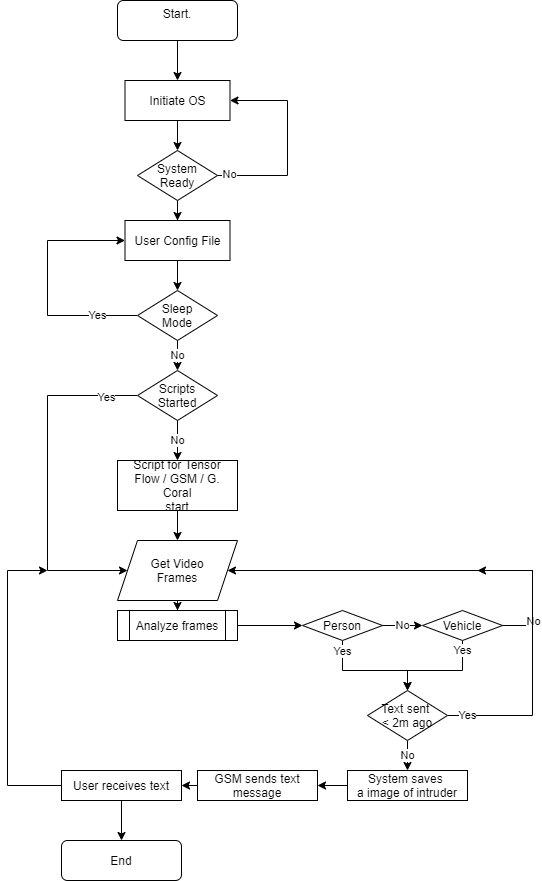

The diagram above was exported from draw.io. Its source (the exported page's mxGraphModel, read from the mxfile embedded in the PNG):
<mxGraphModel dx="1185" dy="635" grid="1" gridSize="10" guides="1" tooltips="1" connect="1" arrows="1" fold="1" page="1" pageScale="1" pageWidth="850" pageHeight="1100" math="0" shadow="0">
  <root>
    <mxCell id="0" />
    <mxCell id="1" parent="0" />
    <mxCell id="ZltwenZyvXwk14I4qNMj-134" style="edgeStyle=orthogonalEdgeStyle;rounded=0;orthogonalLoop=1;jettySize=auto;html=1;exitX=0.5;exitY=1;exitDx=0;exitDy=0;entryX=0.5;entryY=0;entryDx=0;entryDy=0;spacing=3;" edge="1" parent="1" source="ZltwenZyvXwk14I4qNMj-135" target="ZltwenZyvXwk14I4qNMj-137">
      <mxGeometry relative="1" as="geometry" />
    </mxCell>
    <mxCell id="ZltwenZyvXwk14I4qNMj-135" value="&lt;div&gt;Start.&lt;/div&gt;&lt;div&gt;&lt;br&gt;&lt;/div&gt;" style="rounded=1;whiteSpace=wrap;html=1;fontSize=12;glass=0;strokeWidth=1;shadow=0;spacing=3;" vertex="1" parent="1">
      <mxGeometry x="430" y="340" width="120" height="40" as="geometry" />
    </mxCell>
    <mxCell id="ZltwenZyvXwk14I4qNMj-136" style="edgeStyle=orthogonalEdgeStyle;rounded=0;orthogonalLoop=1;jettySize=auto;html=1;exitX=0.5;exitY=1;exitDx=0;exitDy=0;entryX=0.5;entryY=0;entryDx=0;entryDy=0;spacing=3;" edge="1" parent="1" source="ZltwenZyvXwk14I4qNMj-137" target="ZltwenZyvXwk14I4qNMj-141">
      <mxGeometry relative="1" as="geometry" />
    </mxCell>
    <mxCell id="ZltwenZyvXwk14I4qNMj-137" value="Initiate OS" style="rounded=0;whiteSpace=wrap;html=1;spacing=3;" vertex="1" parent="1">
      <mxGeometry x="437.5" y="420" width="105" height="40" as="geometry" />
    </mxCell>
    <mxCell id="ZltwenZyvXwk14I4qNMj-138" style="edgeStyle=orthogonalEdgeStyle;rounded=0;orthogonalLoop=1;jettySize=auto;html=1;exitX=1;exitY=0.5;exitDx=0;exitDy=0;entryX=1;entryY=0.5;entryDx=0;entryDy=0;spacing=3;" edge="1" parent="1" source="ZltwenZyvXwk14I4qNMj-141" target="ZltwenZyvXwk14I4qNMj-137">
      <mxGeometry relative="1" as="geometry">
        <mxPoint x="560" y="450" as="targetPoint" />
        <Array as="points">
          <mxPoint x="600" y="515" />
          <mxPoint x="600" y="440" />
        </Array>
      </mxGeometry>
    </mxCell>
    <mxCell id="ZltwenZyvXwk14I4qNMj-139" value="&lt;div&gt;No&lt;/div&gt;" style="edgeLabel;html=1;align=center;verticalAlign=middle;resizable=0;points=[];spacing=3;" vertex="1" connectable="0" parent="ZltwenZyvXwk14I4qNMj-138">
      <mxGeometry x="-0.8818" y="1" relative="1" as="geometry">
        <mxPoint as="offset" />
      </mxGeometry>
    </mxCell>
    <mxCell id="ZltwenZyvXwk14I4qNMj-140" style="edgeStyle=orthogonalEdgeStyle;rounded=0;orthogonalLoop=1;jettySize=auto;html=1;exitX=0.5;exitY=1;exitDx=0;exitDy=0;spacing=3;" edge="1" parent="1" source="ZltwenZyvXwk14I4qNMj-141" target="ZltwenZyvXwk14I4qNMj-163">
      <mxGeometry relative="1" as="geometry" />
    </mxCell>
    <mxCell id="ZltwenZyvXwk14I4qNMj-141" value="System Ready" style="rhombus;whiteSpace=wrap;html=1;rounded=0;spacing=3;" vertex="1" parent="1">
      <mxGeometry x="450" y="490" width="80" height="50" as="geometry" />
    </mxCell>
    <mxCell id="ZltwenZyvXwk14I4qNMj-142" style="edgeStyle=orthogonalEdgeStyle;rounded=0;orthogonalLoop=1;jettySize=auto;html=1;exitX=0.5;exitY=1;exitDx=0;exitDy=0;spacing=3;" edge="1" parent="1" source="ZltwenZyvXwk14I4qNMj-144">
      <mxGeometry relative="1" as="geometry">
        <mxPoint x="454.8571428571429" y="839.8571428571429" as="targetPoint" />
      </mxGeometry>
    </mxCell>
    <mxCell id="ZltwenZyvXwk14I4qNMj-143" style="edgeStyle=orthogonalEdgeStyle;rounded=0;orthogonalLoop=1;jettySize=auto;html=1;exitX=0.5;exitY=1;exitDx=0;exitDy=0;spacing=3;" edge="1" parent="1" source="ZltwenZyvXwk14I4qNMj-144" target="ZltwenZyvXwk14I4qNMj-146">
      <mxGeometry relative="1" as="geometry" />
    </mxCell>
    <mxCell id="ZltwenZyvXwk14I4qNMj-144" value="&lt;div&gt;Script for Tensor Flow / GSM / G. Coral&lt;/div&gt;start" style="rounded=0;whiteSpace=wrap;html=1;spacing=3;" vertex="1" parent="1">
      <mxGeometry x="430" y="800" width="120" height="50" as="geometry" />
    </mxCell>
    <mxCell id="ZltwenZyvXwk14I4qNMj-145" value="" style="edgeStyle=orthogonalEdgeStyle;rounded=0;orthogonalLoop=1;jettySize=auto;html=1;spacing=3;" edge="1" parent="1" source="ZltwenZyvXwk14I4qNMj-146" target="ZltwenZyvXwk14I4qNMj-148">
      <mxGeometry relative="1" as="geometry" />
    </mxCell>
    <mxCell id="ZltwenZyvXwk14I4qNMj-146" value="&lt;div&gt;Get Video&lt;/div&gt;&lt;div&gt;Frames&lt;/div&gt;" style="shape=parallelogram;perimeter=parallelogramPerimeter;whiteSpace=wrap;html=1;fixedSize=1;rounded=0;spacing=3;" vertex="1" parent="1">
      <mxGeometry x="430" y="880" width="120" height="60" as="geometry" />
    </mxCell>
    <mxCell id="ZltwenZyvXwk14I4qNMj-147" style="edgeStyle=orthogonalEdgeStyle;rounded=0;orthogonalLoop=1;jettySize=auto;html=1;exitX=1;exitY=0.5;exitDx=0;exitDy=0;entryX=0;entryY=0.5;entryDx=0;entryDy=0;spacing=3;" edge="1" parent="1" source="ZltwenZyvXwk14I4qNMj-148" target="ZltwenZyvXwk14I4qNMj-152">
      <mxGeometry relative="1" as="geometry" />
    </mxCell>
    <mxCell id="ZltwenZyvXwk14I4qNMj-148" value="Analyze frames" style="shape=process;whiteSpace=wrap;html=1;backgroundOutline=1;rounded=0;spacing=3;" vertex="1" parent="1">
      <mxGeometry x="430" y="950" width="120" height="30" as="geometry" />
    </mxCell>
    <mxCell id="ZltwenZyvXwk14I4qNMj-149" value="" style="edgeStyle=orthogonalEdgeStyle;rounded=0;orthogonalLoop=1;jettySize=auto;html=1;exitX=0.5;exitY=1;exitDx=0;exitDy=0;entryX=0.5;entryY=0;entryDx=0;entryDy=0;spacing=3;" edge="1" parent="1" source="ZltwenZyvXwk14I4qNMj-152" target="ZltwenZyvXwk14I4qNMj-161">
      <mxGeometry relative="1" as="geometry">
        <mxPoint x="705" y="1140" as="targetPoint" />
        <Array as="points">
          <mxPoint x="655" y="1010" />
          <mxPoint x="720" y="1010" />
        </Array>
      </mxGeometry>
    </mxCell>
    <mxCell id="ZltwenZyvXwk14I4qNMj-150" value="&lt;div&gt;Yes&lt;/div&gt;" style="edgeLabel;html=1;align=center;verticalAlign=middle;resizable=0;points=[];spacing=3;" vertex="1" connectable="0" parent="ZltwenZyvXwk14I4qNMj-149">
      <mxGeometry x="-0.8182" relative="1" as="geometry">
        <mxPoint as="offset" />
      </mxGeometry>
    </mxCell>
    <mxCell id="ZltwenZyvXwk14I4qNMj-151" value="No" style="edgeStyle=orthogonalEdgeStyle;rounded=0;orthogonalLoop=1;jettySize=auto;html=1;exitX=1;exitY=0.5;exitDx=0;exitDy=0;entryX=0;entryY=0.5;entryDx=0;entryDy=0;spacing=3;" edge="1" parent="1" source="ZltwenZyvXwk14I4qNMj-152" target="ZltwenZyvXwk14I4qNMj-157">
      <mxGeometry relative="1" as="geometry" />
    </mxCell>
    <mxCell id="ZltwenZyvXwk14I4qNMj-152" value="Person" style="rhombus;whiteSpace=wrap;html=1;rounded=0;spacing=3;" vertex="1" parent="1">
      <mxGeometry x="615" y="950" width="80" height="30" as="geometry" />
    </mxCell>
    <mxCell id="ZltwenZyvXwk14I4qNMj-153" value="" style="edgeStyle=orthogonalEdgeStyle;rounded=0;orthogonalLoop=1;jettySize=auto;html=1;entryX=1;entryY=0.5;entryDx=0;entryDy=0;exitX=1;exitY=0.5;exitDx=0;exitDy=0;spacing=3;" edge="1" parent="1" source="ZltwenZyvXwk14I4qNMj-157" target="ZltwenZyvXwk14I4qNMj-146">
      <mxGeometry relative="1" as="geometry">
        <mxPoint x="515" y="930" as="targetPoint" />
        <Array as="points">
          <mxPoint x="845" y="965" />
          <mxPoint x="845" y="910" />
        </Array>
      </mxGeometry>
    </mxCell>
    <mxCell id="ZltwenZyvXwk14I4qNMj-154" value="&lt;div&gt;No&lt;/div&gt;" style="edgeLabel;html=1;align=center;verticalAlign=middle;resizable=0;points=[];spacing=3;" vertex="1" connectable="0" parent="ZltwenZyvXwk14I4qNMj-153">
      <mxGeometry x="-0.8237" y="-1" relative="1" as="geometry">
        <mxPoint as="offset" />
      </mxGeometry>
    </mxCell>
    <mxCell id="ZltwenZyvXwk14I4qNMj-155" value="" style="edgeStyle=orthogonalEdgeStyle;rounded=0;orthogonalLoop=1;jettySize=auto;html=1;spacing=3;" edge="1" parent="1" source="ZltwenZyvXwk14I4qNMj-157" target="ZltwenZyvXwk14I4qNMj-161">
      <mxGeometry relative="1" as="geometry">
        <mxPoint x="705" y="1140" as="targetPoint" />
        <Array as="points">
          <mxPoint x="775" y="1010" />
          <mxPoint x="720" y="1010" />
        </Array>
      </mxGeometry>
    </mxCell>
    <mxCell id="ZltwenZyvXwk14I4qNMj-156" value="&lt;div&gt;Yes&lt;/div&gt;" style="edgeLabel;html=1;align=center;verticalAlign=middle;resizable=0;points=[];spacing=3;" vertex="1" connectable="0" parent="ZltwenZyvXwk14I4qNMj-155">
      <mxGeometry x="-0.8286" relative="1" as="geometry">
        <mxPoint as="offset" />
      </mxGeometry>
    </mxCell>
    <mxCell id="ZltwenZyvXwk14I4qNMj-157" value="&lt;div&gt;Vehicle&lt;/div&gt;" style="rhombus;whiteSpace=wrap;html=1;rounded=0;spacing=3;" vertex="1" parent="1">
      <mxGeometry x="735" y="950" width="80" height="30" as="geometry" />
    </mxCell>
    <mxCell id="ZltwenZyvXwk14I4qNMj-158" style="edgeStyle=orthogonalEdgeStyle;rounded=0;orthogonalLoop=1;jettySize=auto;html=1;exitX=1;exitY=0.5;exitDx=0;exitDy=0;spacing=3;" edge="1" parent="1" source="ZltwenZyvXwk14I4qNMj-161">
      <mxGeometry relative="1" as="geometry">
        <mxPoint x="790" y="910" as="targetPoint" />
        <Array as="points">
          <mxPoint x="845" y="1055" />
          <mxPoint x="845" y="910" />
          <mxPoint x="805" y="910" />
        </Array>
      </mxGeometry>
    </mxCell>
    <mxCell id="ZltwenZyvXwk14I4qNMj-159" value="Yes" style="edgeLabel;html=1;align=center;verticalAlign=middle;resizable=0;points=[];spacing=3;" vertex="1" connectable="0" parent="ZltwenZyvXwk14I4qNMj-158">
      <mxGeometry x="-0.8643" relative="1" as="geometry">
        <mxPoint as="offset" />
      </mxGeometry>
    </mxCell>
    <mxCell id="ZltwenZyvXwk14I4qNMj-160" value="No" style="edgeStyle=orthogonalEdgeStyle;rounded=0;orthogonalLoop=1;jettySize=auto;html=1;spacing=3;" edge="1" parent="1" source="ZltwenZyvXwk14I4qNMj-161" target="ZltwenZyvXwk14I4qNMj-173">
      <mxGeometry relative="1" as="geometry" />
    </mxCell>
    <mxCell id="ZltwenZyvXwk14I4qNMj-161" value="&lt;div&gt;Text sent &lt;br&gt;&lt;/div&gt;&lt;div&gt;&amp;lt; 2m ago&lt;br&gt;&lt;/div&gt;" style="rhombus;whiteSpace=wrap;html=1;spacing=3;" vertex="1" parent="1">
      <mxGeometry x="680" y="1030" width="80" height="50" as="geometry" />
    </mxCell>
    <mxCell id="ZltwenZyvXwk14I4qNMj-162" style="edgeStyle=orthogonalEdgeStyle;rounded=0;orthogonalLoop=1;jettySize=auto;html=1;exitX=0.5;exitY=1;exitDx=0;exitDy=0;entryX=0.5;entryY=0;entryDx=0;entryDy=0;spacing=3;" edge="1" parent="1" source="ZltwenZyvXwk14I4qNMj-163" target="ZltwenZyvXwk14I4qNMj-167">
      <mxGeometry relative="1" as="geometry" />
    </mxCell>
    <mxCell id="ZltwenZyvXwk14I4qNMj-163" value="User Config File" style="rounded=0;whiteSpace=wrap;html=1;spacing=3;" vertex="1" parent="1">
      <mxGeometry x="437.5" y="560" width="105" height="40" as="geometry" />
    </mxCell>
    <mxCell id="ZltwenZyvXwk14I4qNMj-164" value="No" style="edgeStyle=orthogonalEdgeStyle;rounded=0;orthogonalLoop=1;jettySize=auto;html=1;exitX=0.5;exitY=1;exitDx=0;exitDy=0;entryX=0.5;entryY=0;entryDx=0;entryDy=0;spacing=3;" edge="1" parent="1" source="ZltwenZyvXwk14I4qNMj-167" target="ZltwenZyvXwk14I4qNMj-171">
      <mxGeometry relative="1" as="geometry" />
    </mxCell>
    <mxCell id="ZltwenZyvXwk14I4qNMj-165" style="edgeStyle=orthogonalEdgeStyle;rounded=0;orthogonalLoop=1;jettySize=auto;html=1;exitX=0;exitY=0.5;exitDx=0;exitDy=0;entryX=0;entryY=0.5;entryDx=0;entryDy=0;spacing=3;" edge="1" parent="1" source="ZltwenZyvXwk14I4qNMj-167" target="ZltwenZyvXwk14I4qNMj-163">
      <mxGeometry relative="1" as="geometry">
        <mxPoint x="340" y="580" as="targetPoint" />
        <Array as="points">
          <mxPoint x="360" y="655" />
          <mxPoint x="360" y="580" />
        </Array>
      </mxGeometry>
    </mxCell>
    <mxCell id="ZltwenZyvXwk14I4qNMj-166" value="Yes" style="edgeLabel;html=1;align=center;verticalAlign=middle;resizable=0;points=[];spacing=3;" vertex="1" connectable="0" parent="ZltwenZyvXwk14I4qNMj-165">
      <mxGeometry x="-0.6623" relative="1" as="geometry">
        <mxPoint as="offset" />
      </mxGeometry>
    </mxCell>
    <mxCell id="ZltwenZyvXwk14I4qNMj-167" value="&lt;div&gt;Sleep&lt;/div&gt;&lt;div&gt;Mode&lt;br&gt;&lt;/div&gt;" style="rhombus;whiteSpace=wrap;html=1;rounded=0;spacing=3;" vertex="1" parent="1">
      <mxGeometry x="450" y="630" width="80" height="50" as="geometry" />
    </mxCell>
    <mxCell id="ZltwenZyvXwk14I4qNMj-168" style="edgeStyle=orthogonalEdgeStyle;rounded=0;orthogonalLoop=1;jettySize=auto;html=1;exitX=0;exitY=0.5;exitDx=0;exitDy=0;entryX=0;entryY=0.5;entryDx=0;entryDy=0;spacing=3;" edge="1" parent="1" source="ZltwenZyvXwk14I4qNMj-171" target="ZltwenZyvXwk14I4qNMj-146">
      <mxGeometry relative="1" as="geometry">
        <mxPoint x="170" y="900" as="targetPoint" />
        <Array as="points">
          <mxPoint x="360" y="735" />
          <mxPoint x="360" y="910" />
        </Array>
      </mxGeometry>
    </mxCell>
    <mxCell id="ZltwenZyvXwk14I4qNMj-169" value="Yes" style="edgeLabel;html=1;align=center;verticalAlign=middle;resizable=0;points=[];spacing=3;" vertex="1" connectable="0" parent="ZltwenZyvXwk14I4qNMj-168">
      <mxGeometry x="-0.8153" y="2" relative="1" as="geometry">
        <mxPoint as="offset" />
      </mxGeometry>
    </mxCell>
    <mxCell id="ZltwenZyvXwk14I4qNMj-170" value="No" style="edgeStyle=orthogonalEdgeStyle;rounded=0;orthogonalLoop=1;jettySize=auto;html=1;exitX=0.5;exitY=1;exitDx=0;exitDy=0;entryX=0.5;entryY=0;entryDx=0;entryDy=0;spacing=3;" edge="1" parent="1" source="ZltwenZyvXwk14I4qNMj-171" target="ZltwenZyvXwk14I4qNMj-144">
      <mxGeometry relative="1" as="geometry" />
    </mxCell>
    <mxCell id="ZltwenZyvXwk14I4qNMj-171" value="&lt;div&gt;Scripts&lt;/div&gt;&lt;div&gt;Started&lt;br&gt;&lt;/div&gt;" style="rhombus;whiteSpace=wrap;html=1;rounded=0;spacing=3;" vertex="1" parent="1">
      <mxGeometry x="450" y="710" width="80" height="50" as="geometry" />
    </mxCell>
    <mxCell id="ZltwenZyvXwk14I4qNMj-172" style="edgeStyle=orthogonalEdgeStyle;rounded=0;orthogonalLoop=1;jettySize=auto;html=1;exitX=0;exitY=0.5;exitDx=0;exitDy=0;entryX=1;entryY=0.5;entryDx=0;entryDy=0;spacing=3;" edge="1" parent="1" source="ZltwenZyvXwk14I4qNMj-173" target="ZltwenZyvXwk14I4qNMj-175">
      <mxGeometry relative="1" as="geometry" />
    </mxCell>
    <mxCell id="ZltwenZyvXwk14I4qNMj-173" value="&lt;div&gt;System saves &lt;br&gt;&lt;/div&gt;&lt;div&gt;a image of intruder&lt;br&gt;&lt;/div&gt;" style="whiteSpace=wrap;html=1;spacing=3;" vertex="1" parent="1">
      <mxGeometry x="660" y="1110" width="120" height="30" as="geometry" />
    </mxCell>
    <mxCell id="ZltwenZyvXwk14I4qNMj-174" style="edgeStyle=orthogonalEdgeStyle;rounded=0;orthogonalLoop=1;jettySize=auto;html=1;exitX=0;exitY=0.5;exitDx=0;exitDy=0;entryX=1;entryY=0.5;entryDx=0;entryDy=0;spacing=3;" edge="1" parent="1" source="ZltwenZyvXwk14I4qNMj-175" target="ZltwenZyvXwk14I4qNMj-177">
      <mxGeometry relative="1" as="geometry" />
    </mxCell>
    <mxCell id="ZltwenZyvXwk14I4qNMj-175" value="&lt;div&gt;GSM sends text message&lt;/div&gt;" style="whiteSpace=wrap;html=1;spacing=3;" vertex="1" parent="1">
      <mxGeometry x="510" y="1110" width="120" height="30" as="geometry" />
    </mxCell>
    <mxCell id="ZltwenZyvXwk14I4qNMj-176" style="edgeStyle=orthogonalEdgeStyle;rounded=0;orthogonalLoop=1;jettySize=auto;html=1;exitX=0;exitY=0.5;exitDx=0;exitDy=0;spacing=3;" edge="1" parent="1" source="ZltwenZyvXwk14I4qNMj-177">
      <mxGeometry relative="1" as="geometry">
        <mxPoint x="360" y="910" as="targetPoint" />
        <Array as="points">
          <mxPoint x="320" y="1125" />
          <mxPoint x="320" y="910" />
        </Array>
      </mxGeometry>
    </mxCell>
    <mxCell id="ZltwenZyvXwk14I4qNMj-179" value="" style="edgeStyle=none;rounded=0;sketch=0;orthogonalLoop=1;jettySize=auto;html=1;shadow=0;spacing=3;" edge="1" parent="1" source="ZltwenZyvXwk14I4qNMj-177" target="ZltwenZyvXwk14I4qNMj-178">
      <mxGeometry relative="1" as="geometry" />
    </mxCell>
    <mxCell id="ZltwenZyvXwk14I4qNMj-177" value="&lt;div&gt;User receives text&lt;br&gt;&lt;/div&gt;" style="whiteSpace=wrap;html=1;spacing=3;" vertex="1" parent="1">
      <mxGeometry x="374" y="1110" width="120" height="30" as="geometry" />
    </mxCell>
    <mxCell id="ZltwenZyvXwk14I4qNMj-178" value="&lt;div&gt;End&lt;/div&gt;" style="rounded=1;whiteSpace=wrap;html=1;fontSize=12;glass=0;strokeWidth=1;shadow=0;spacing=3;" vertex="1" parent="1">
      <mxGeometry x="374" y="1180" width="120" height="40" as="geometry" />
    </mxCell>
  </root>
</mxGraphModel>